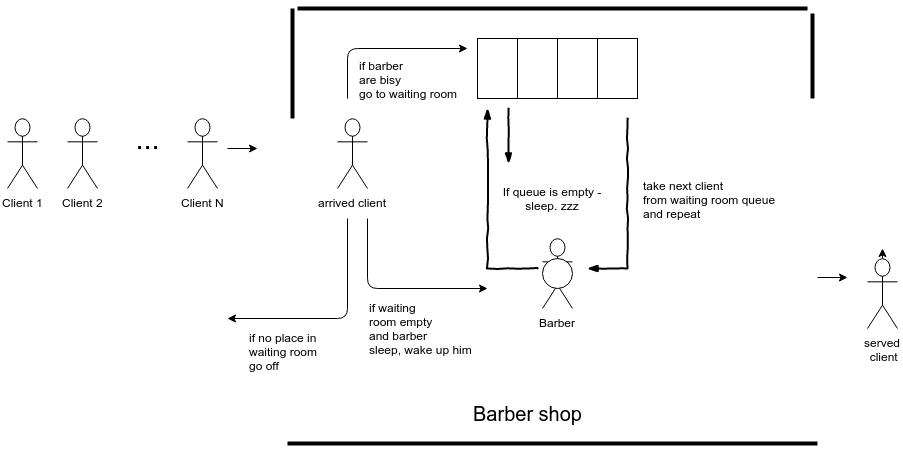

The diagram above was exported from draw.io. Its source (the exported page's mxGraphModel, read from the mxfile embedded in the PNG):
<mxGraphModel dx="2227" dy="766" grid="1" gridSize="10" guides="1" tooltips="1" connect="1" arrows="1" fold="1" page="1" pageScale="1" pageWidth="850" pageHeight="1100" background="#ffffff" math="0" shadow="0">
  <root>
    <mxCell id="0" />
    <mxCell id="1" parent="0" />
    <mxCell id="ef3b758b2130dcc-1" value="Client 1" style="shape=umlActor;verticalLabelPosition=bottom;labelBackgroundColor=#ffffff;verticalAlign=top;html=1;" vertex="1" parent="1">
      <mxGeometry y="150" width="30" height="70" as="geometry" />
    </mxCell>
    <mxCell id="ef3b758b2130dcc-2" value="Client 2" style="shape=umlActor;verticalLabelPosition=bottom;labelBackgroundColor=#ffffff;verticalAlign=top;html=1;" vertex="1" parent="1">
      <mxGeometry x="60" y="150" width="30" height="70" as="geometry" />
    </mxCell>
    <mxCell id="ef3b758b2130dcc-3" value="Client N" style="shape=umlActor;verticalLabelPosition=bottom;labelBackgroundColor=#ffffff;verticalAlign=top;html=1;" vertex="1" parent="1">
      <mxGeometry x="180" y="150" width="30" height="70" as="geometry" />
    </mxCell>
    <mxCell id="ef3b758b2130dcc-4" value="&lt;font style=&quot;font-size: 29px&quot;&gt;...&lt;/font&gt;" style="text;html=1;strokeColor=none;fillColor=none;align=center;verticalAlign=middle;whiteSpace=wrap;overflow=hidden;direction=south;" vertex="1" parent="1">
      <mxGeometry x="110" y="150" width="60" height="40" as="geometry" />
    </mxCell>
    <mxCell id="ef3b758b2130dcc-5" style="edgeStyle=orthogonalEdgeStyle;rounded=0;html=1;exitX=0.25;exitY=0.1;exitPerimeter=0;entryX=0.25;entryY=0.1;entryPerimeter=0;jettySize=auto;orthogonalLoop=1;" edge="1" source="ef3b758b2130dcc-3" target="ef3b758b2130dcc-3" parent="1">
      <mxGeometry relative="1" as="geometry" />
    </mxCell>
    <mxCell id="ef3b758b2130dcc-7" value="" style="endArrow=classic;html=1;" edge="1" parent="1">
      <mxGeometry width="50" height="50" relative="1" as="geometry">
        <mxPoint x="220" y="180" as="sourcePoint" />
        <mxPoint x="250" y="180" as="targetPoint" />
      </mxGeometry>
    </mxCell>
    <mxCell id="ef3b758b2130dcc-8" value="" style="endArrow=classic;html=1;" edge="1" parent="1">
      <mxGeometry x="810" y="309" width="50" height="50" as="geometry">
        <mxPoint x="810" y="309" as="sourcePoint" />
        <mxPoint x="840" y="309" as="targetPoint" />
      </mxGeometry>
    </mxCell>
    <mxCell id="ef3b758b2130dcc-9" style="edgeStyle=orthogonalEdgeStyle;rounded=0;html=1;exitX=0.5;exitY=0;exitPerimeter=0;jettySize=auto;orthogonalLoop=1;entryX=0.5;entryY=0;entryPerimeter=0;" edge="1" source="ef3b758b2130dcc-10" parent="1" target="ef3b758b2130dcc-10">
      <mxGeometry relative="1" as="geometry">
        <mxPoint x="875" y="260" as="targetPoint" />
        <Array as="points" />
      </mxGeometry>
    </mxCell>
    <mxCell id="ef3b758b2130dcc-14" style="edgeStyle=orthogonalEdgeStyle;rounded=0;html=1;exitX=0.5;exitY=0;exitPerimeter=0;jettySize=auto;orthogonalLoop=1;" edge="1" parent="1" source="ef3b758b2130dcc-10">
      <mxGeometry relative="1" as="geometry">
        <mxPoint x="875" y="280" as="targetPoint" />
      </mxGeometry>
    </mxCell>
    <mxCell id="ef3b758b2130dcc-10" value="served&lt;br&gt;&amp;nbsp;client" style="shape=umlActor;verticalLabelPosition=bottom;labelBackgroundColor=#ffffff;verticalAlign=top;html=1;" vertex="1" parent="1">
      <mxGeometry x="860" y="290" width="30" height="70" as="geometry" />
    </mxCell>
    <mxCell id="ef3b758b2130dcc-15" value="" style="whiteSpace=wrap;html=1;" vertex="1" parent="1">
      <mxGeometry x="470" y="70" width="40" height="60" as="geometry" />
    </mxCell>
    <mxCell id="ef3b758b2130dcc-16" value="" style="whiteSpace=wrap;html=1;" vertex="1" parent="1">
      <mxGeometry x="510" y="70" width="40" height="60" as="geometry" />
    </mxCell>
    <mxCell id="ef3b758b2130dcc-17" value="" style="whiteSpace=wrap;html=1;" vertex="1" parent="1">
      <mxGeometry x="550" y="70" width="40" height="60" as="geometry" />
    </mxCell>
    <mxCell id="ef3b758b2130dcc-18" value="" style="whiteSpace=wrap;html=1;" vertex="1" parent="1">
      <mxGeometry x="590" y="70" width="40" height="60" as="geometry" />
    </mxCell>
    <mxCell id="ef3b758b2130dcc-19" value="arrived client" style="shape=umlActor;verticalLabelPosition=bottom;labelBackgroundColor=#ffffff;verticalAlign=top;html=1;" vertex="1" parent="1">
      <mxGeometry x="330" y="150" width="30" height="70" as="geometry" />
    </mxCell>
    <mxCell id="ef3b758b2130dcc-22" value="Barber" style="shape=umlActor;verticalLabelPosition=bottom;labelBackgroundColor=#ffffff;verticalAlign=top;html=1;" vertex="1" parent="1">
      <mxGeometry x="535" y="270" width="30" height="70" as="geometry" />
    </mxCell>
    <mxCell id="ef3b758b2130dcc-23" value="" style="ellipse;whiteSpace=wrap;html=1;" vertex="1" parent="1">
      <mxGeometry x="535" y="290" width="30" height="30" as="geometry" />
    </mxCell>
    <mxCell id="ef3b758b2130dcc-29" value="" style="edgeStyle=segmentEdgeStyle;rounded=0;comic=1;strokeWidth=2;endArrow=blockThin;html=1;fontFamily=Comic Sans MS;fontStyle=1;" edge="1" parent="1">
      <mxGeometry width="50" height="50" relative="1" as="geometry">
        <mxPoint x="530" y="300" as="sourcePoint" />
        <mxPoint x="480" y="140" as="targetPoint" />
      </mxGeometry>
    </mxCell>
    <mxCell id="ef3b758b2130dcc-30" value="" style="rounded=0;comic=1;strokeWidth=2;endArrow=blockThin;html=1;fontFamily=Comic Sans MS;fontStyle=1;entryX=0.1;entryY=-0.083;entryPerimeter=0;" edge="1" parent="1" target="ef3b758b2130dcc-32">
      <mxGeometry width="50" height="50" relative="1" as="geometry">
        <mxPoint x="501" y="140" as="sourcePoint" />
        <mxPoint x="550" y="200" as="targetPoint" />
      </mxGeometry>
    </mxCell>
    <mxCell id="ef3b758b2130dcc-32" value="If queue is empty - sleep. zzz" style="text;html=1;strokeColor=none;fillColor=none;align=center;verticalAlign=middle;whiteSpace=wrap;overflow=hidden;" vertex="1" parent="1">
      <mxGeometry x="490" y="200" width="110" height="60" as="geometry" />
    </mxCell>
    <mxCell id="ef3b758b2130dcc-34" value="" style="edgeStyle=elbowEdgeStyle;elbow=vertical;endArrow=classic;html=1;" edge="1" parent="1">
      <mxGeometry width="50" height="50" relative="1" as="geometry">
        <mxPoint x="360" y="250" as="sourcePoint" />
        <mxPoint x="480" y="320" as="targetPoint" />
        <Array as="points">
          <mxPoint x="400" y="320" />
        </Array>
      </mxGeometry>
    </mxCell>
    <mxCell id="ef3b758b2130dcc-35" value="if waiting&amp;nbsp;&lt;div&gt;room empty&lt;br&gt;and barber&lt;br&gt;sleep, wake up him&lt;/div&gt;" style="text;html=1;resizable=0;points=[];autosize=1;align=left;verticalAlign=top;spacingTop=-4;" vertex="1" parent="1">
      <mxGeometry x="360" y="330" width="120" height="60" as="geometry" />
    </mxCell>
    <mxCell id="ef3b758b2130dcc-36" value="" style="edgeStyle=elbowEdgeStyle;elbow=vertical;endArrow=classic;html=1;" edge="1" parent="1">
      <mxGeometry width="50" height="50" relative="1" as="geometry">
        <mxPoint x="340" y="130" as="sourcePoint" />
        <mxPoint x="460" y="80" as="targetPoint" />
        <Array as="points">
          <mxPoint x="380" y="80" />
        </Array>
      </mxGeometry>
    </mxCell>
    <mxCell id="ef3b758b2130dcc-37" value="if barber&lt;br&gt;are bisy&lt;br&gt;go to waiting room" style="text;html=1;resizable=0;points=[];autosize=1;align=left;verticalAlign=top;spacingTop=-4;" vertex="1" parent="1">
      <mxGeometry x="350" y="88" width="110" height="40" as="geometry" />
    </mxCell>
    <mxCell id="ef3b758b2130dcc-38" value="" style="edgeStyle=segmentEdgeStyle;rounded=0;comic=1;strokeWidth=2;endArrow=blockThin;html=1;fontFamily=Comic Sans MS;fontStyle=1;" edge="1" parent="1">
      <mxGeometry width="50" height="50" relative="1" as="geometry">
        <mxPoint x="620" y="150" as="sourcePoint" />
        <mxPoint x="580" y="300" as="targetPoint" />
        <Array as="points">
          <mxPoint x="620" y="150" />
          <mxPoint x="620" y="290" />
        </Array>
      </mxGeometry>
    </mxCell>
    <mxCell id="ef3b758b2130dcc-39" value="take next client&lt;br&gt;from waiting room queue&lt;br&gt;and repeat" style="text;html=1;resizable=0;points=[];autosize=1;align=left;verticalAlign=top;spacingTop=-4;" vertex="1" parent="1">
      <mxGeometry x="634" y="208" width="150" height="40" as="geometry" />
    </mxCell>
    <mxCell id="ef3b758b2130dcc-40" value="" style="line;direction=south;html=1;" vertex="1" parent="1">
      <mxGeometry x="280" y="40" width="10" height="110" as="geometry" />
    </mxCell>
    <mxCell id="ef3b758b2130dcc-41" value="" style="line;html=1;perimeter=backbonePerimeter;points=[];outlineConnect=0;" vertex="1" parent="1">
      <mxGeometry x="290" y="35" width="510" height="10" as="geometry" />
    </mxCell>
    <mxCell id="ef3b758b2130dcc-42" value="" style="line;direction=south;html=1;" vertex="1" parent="1">
      <mxGeometry x="800" y="45" width="10" height="85" as="geometry" />
    </mxCell>
    <mxCell id="ef3b758b2130dcc-45" value="" style="line;html=1;perimeter=backbonePerimeter;points=[];outlineConnect=0;" vertex="1" parent="1">
      <mxGeometry x="280" y="470" width="530" height="10" as="geometry" />
    </mxCell>
    <mxCell id="ef3b758b2130dcc-46" value="" style="edgeStyle=elbowEdgeStyle;elbow=vertical;endArrow=classic;html=1;" edge="1" parent="1">
      <mxGeometry width="50" height="50" relative="1" as="geometry">
        <mxPoint x="340" y="250" as="sourcePoint" />
        <mxPoint x="220" y="350" as="targetPoint" />
        <Array as="points">
          <mxPoint x="300" y="350" />
        </Array>
      </mxGeometry>
    </mxCell>
    <mxCell id="ef3b758b2130dcc-47" value="if no place in&amp;nbsp;&lt;br&gt;waiting room&lt;br&gt;go off" style="text;html=1;resizable=0;points=[];autosize=1;align=left;verticalAlign=top;spacingTop=-4;" vertex="1" parent="1">
      <mxGeometry x="240" y="360" width="90" height="40" as="geometry" />
    </mxCell>
    <mxCell id="ef3b758b2130dcc-51" value="&lt;font style=&quot;font-size: 20px&quot;&gt;Barber shop&lt;/font&gt;" style="text;html=1;strokeColor=none;fillColor=none;align=center;verticalAlign=middle;whiteSpace=wrap;overflow=hidden;" vertex="1" parent="1">
      <mxGeometry x="420" y="430" width="200" height="30" as="geometry" />
    </mxCell>
  </root>
</mxGraphModel>